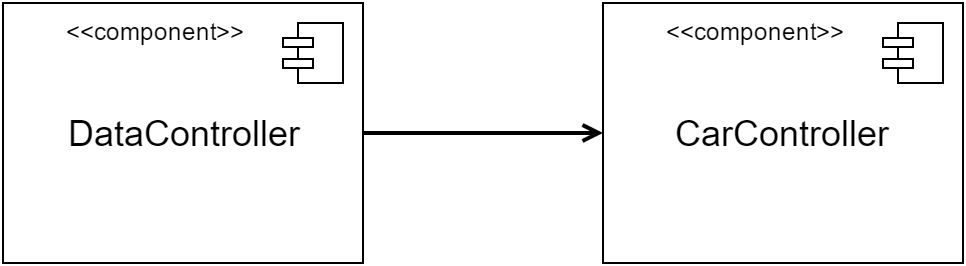

The diagram above was exported from draw.io. Its source (the exported page's mxGraphModel, read from the mxfile embedded in the PNG):
<mxGraphModel dx="1426" dy="683" grid="1" gridSize="10" guides="1" tooltips="1" connect="1" arrows="1" fold="1" page="1" pageScale="1" pageWidth="826" pageHeight="1169" background="#ffffff" math="0" shadow="0">
  <root>
    <mxCell id="0" />
    <mxCell id="1" parent="0" />
    <mxCell id="2" value="" style="group" vertex="1" connectable="0" parent="1">
      <mxGeometry x="20" y="225" width="180" height="130" as="geometry" />
    </mxCell>
    <mxCell id="3" value="&lt;span style=&quot;font-size: 18px&quot;&gt;DataController&lt;/span&gt;" style="whiteSpace=wrap;html=1;strokeWidth=1;fillColor=none;gradientColor=#ffffff;" vertex="1" parent="2">
      <mxGeometry width="180" height="130" as="geometry" />
    </mxCell>
    <mxCell id="4" value="" style="html=1;whiteSpace=wrap;fillColor=#ffffff;strokeColor=#000000;shape=mxgraph.archimate3.component;" vertex="1" parent="2">
      <mxGeometry x="140" y="10" width="30" height="30" as="geometry" />
    </mxCell>
    <mxCell id="5" value="&amp;lt;&amp;lt;component&amp;gt;&amp;gt;" style="text;html=1;resizable=0;points=[];autosize=1;align=left;verticalAlign=top;spacingTop=-4;" vertex="1" parent="2">
      <mxGeometry x="30" y="5" width="100" height="20" as="geometry" />
    </mxCell>
    <mxCell id="6" value="&lt;span style=&quot;font-size: 18px&quot;&gt;DataController&lt;/span&gt;" style="whiteSpace=wrap;html=1;strokeWidth=1;fillColor=none;gradientColor=#ffffff;" vertex="1" parent="1">
      <mxGeometry x="20" y="225" width="180" height="130" as="geometry" />
    </mxCell>
    <mxCell id="7" value="" style="html=1;whiteSpace=wrap;fillColor=#ffffff;strokeColor=#000000;shape=mxgraph.archimate3.component;" vertex="1" parent="1">
      <mxGeometry x="160" y="235" width="30" height="30" as="geometry" />
    </mxCell>
    <mxCell id="8" value="&amp;lt;&amp;lt;component&amp;gt;&amp;gt;" style="text;html=1;resizable=0;points=[];autosize=1;align=left;verticalAlign=top;spacingTop=-4;" vertex="1" parent="1">
      <mxGeometry x="50" y="230" width="100" height="20" as="geometry" />
    </mxCell>
    <mxCell id="9" value="" style="group" vertex="1" connectable="0" parent="1">
      <mxGeometry x="320" y="225" width="180" height="130" as="geometry" />
    </mxCell>
    <mxCell id="10" value="&lt;font style=&quot;font-size: 18px&quot;&gt;CarController&lt;/font&gt;" style="whiteSpace=wrap;html=1;strokeWidth=1;fillColor=none;gradientColor=#ffffff;" vertex="1" parent="9">
      <mxGeometry width="180" height="130" as="geometry" />
    </mxCell>
    <mxCell id="11" value="" style="html=1;whiteSpace=wrap;fillColor=#ffffff;strokeColor=#000000;shape=mxgraph.archimate3.component;" vertex="1" parent="9">
      <mxGeometry x="140" y="10" width="30" height="30" as="geometry" />
    </mxCell>
    <mxCell id="12" value="&amp;lt;&amp;lt;component&amp;gt;&amp;gt;" style="text;html=1;resizable=0;points=[];autosize=1;align=left;verticalAlign=top;spacingTop=-4;" vertex="1" parent="9">
      <mxGeometry x="30" y="5" width="100" height="20" as="geometry" />
    </mxCell>
    <mxCell id="13" value="&lt;font style=&quot;font-size: 18px&quot;&gt;CarController&lt;/font&gt;" style="whiteSpace=wrap;html=1;strokeWidth=1;fillColor=none;gradientColor=#ffffff;" vertex="1" parent="1">
      <mxGeometry x="320" y="225" width="180" height="130" as="geometry" />
    </mxCell>
    <mxCell id="14" value="" style="html=1;whiteSpace=wrap;fillColor=#ffffff;strokeColor=#000000;shape=mxgraph.archimate3.component;" vertex="1" parent="1">
      <mxGeometry x="460" y="235" width="30" height="30" as="geometry" />
    </mxCell>
    <mxCell id="15" value="&amp;lt;&amp;lt;component&amp;gt;&amp;gt;" style="text;html=1;resizable=0;points=[];autosize=1;align=left;verticalAlign=top;spacingTop=-4;" vertex="1" parent="1">
      <mxGeometry x="350" y="230" width="100" height="20" as="geometry" />
    </mxCell>
    <mxCell id="16" style="edgeStyle=orthogonalEdgeStyle;rounded=0;html=1;entryX=0;entryY=0.5;startArrow=none;startFill=0;endArrow=open;endFill=0;jettySize=auto;orthogonalLoop=1;strokeColor=#000000;strokeWidth=2;" edge="1" source="6" target="13" parent="1">
      <mxGeometry x="200" y="290" as="geometry" />
    </mxCell>
  </root>
</mxGraphModel>